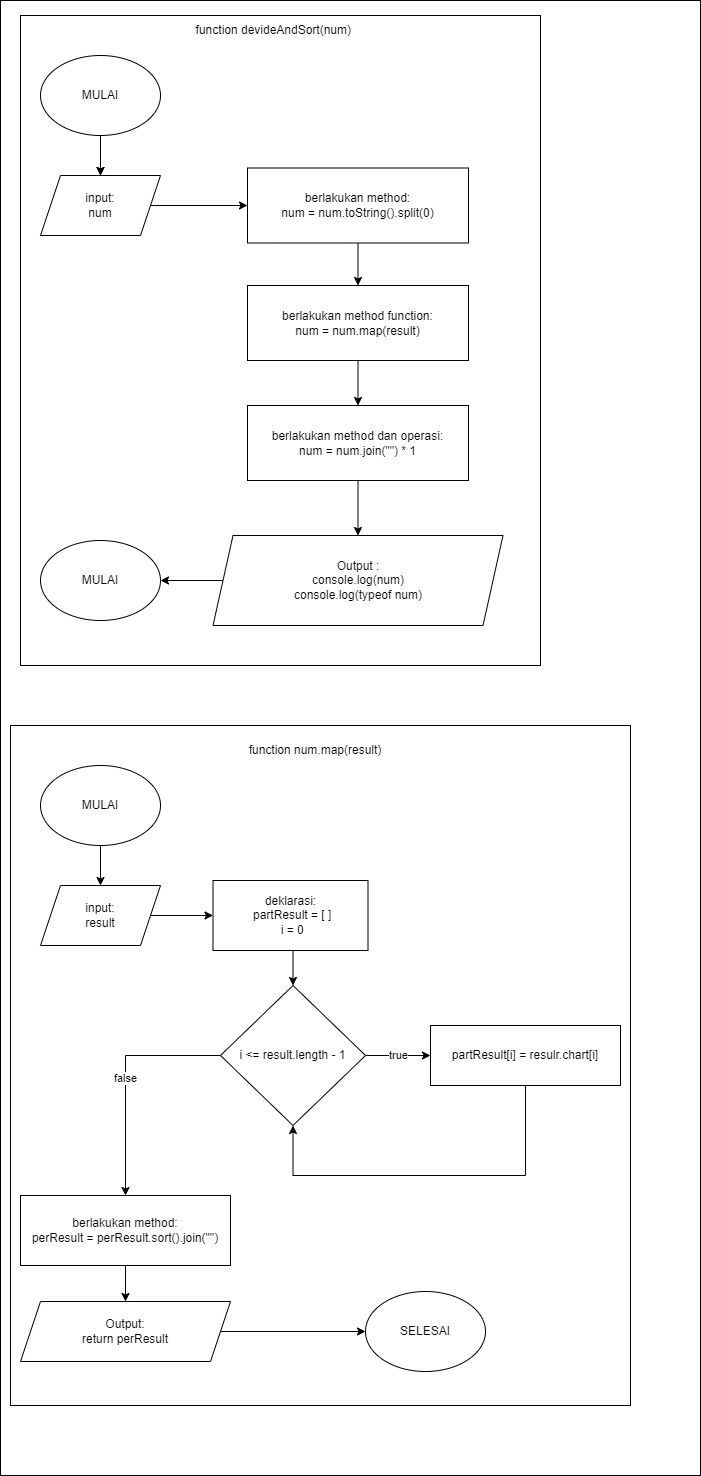

The diagram above was exported from draw.io. Its source (the exported page's mxGraphModel, read from the mxfile embedded in the PNG):
<mxGraphModel dx="1662" dy="729" grid="1" gridSize="10" guides="1" tooltips="1" connect="1" arrows="1" fold="1" page="1" pageScale="1" pageWidth="827" pageHeight="1169" math="0" shadow="0">
  <root>
    <mxCell id="WIyWlLk6GJQsqaUBKTNV-0" />
    <mxCell id="WIyWlLk6GJQsqaUBKTNV-1" parent="WIyWlLk6GJQsqaUBKTNV-0" />
    <mxCell id="cW8FFDUsw_0w4PFTCAcv-36" value="" style="rounded=0;whiteSpace=wrap;html=1;" vertex="1" parent="WIyWlLk6GJQsqaUBKTNV-1">
      <mxGeometry x="40" y="35" width="700" height="1475" as="geometry" />
    </mxCell>
    <mxCell id="cW8FFDUsw_0w4PFTCAcv-34" value="" style="rounded=0;whiteSpace=wrap;html=1;" vertex="1" parent="WIyWlLk6GJQsqaUBKTNV-1">
      <mxGeometry x="50" y="760" width="620" height="680" as="geometry" />
    </mxCell>
    <mxCell id="cW8FFDUsw_0w4PFTCAcv-13" value="" style="rounded=0;whiteSpace=wrap;html=1;" vertex="1" parent="WIyWlLk6GJQsqaUBKTNV-1">
      <mxGeometry x="60" y="50" width="520" height="650" as="geometry" />
    </mxCell>
    <mxCell id="cW8FFDUsw_0w4PFTCAcv-2" style="edgeStyle=orthogonalEdgeStyle;rounded=0;orthogonalLoop=1;jettySize=auto;html=1;exitX=0.5;exitY=1;exitDx=0;exitDy=0;entryX=0.5;entryY=0;entryDx=0;entryDy=0;" edge="1" parent="WIyWlLk6GJQsqaUBKTNV-1" source="cW8FFDUsw_0w4PFTCAcv-0" target="cW8FFDUsw_0w4PFTCAcv-1">
      <mxGeometry relative="1" as="geometry" />
    </mxCell>
    <mxCell id="cW8FFDUsw_0w4PFTCAcv-15" value="" style="edgeStyle=orthogonalEdgeStyle;rounded=0;orthogonalLoop=1;jettySize=auto;html=1;" edge="1" parent="WIyWlLk6GJQsqaUBKTNV-1" source="cW8FFDUsw_0w4PFTCAcv-0" target="cW8FFDUsw_0w4PFTCAcv-1">
      <mxGeometry relative="1" as="geometry" />
    </mxCell>
    <mxCell id="cW8FFDUsw_0w4PFTCAcv-0" value="MULAI" style="ellipse;whiteSpace=wrap;html=1;" vertex="1" parent="WIyWlLk6GJQsqaUBKTNV-1">
      <mxGeometry x="80" y="90" width="120" height="80" as="geometry" />
    </mxCell>
    <mxCell id="cW8FFDUsw_0w4PFTCAcv-4" style="edgeStyle=orthogonalEdgeStyle;rounded=0;orthogonalLoop=1;jettySize=auto;html=1;exitX=1;exitY=0.5;exitDx=0;exitDy=0;entryX=0;entryY=0.5;entryDx=0;entryDy=0;" edge="1" parent="WIyWlLk6GJQsqaUBKTNV-1" source="cW8FFDUsw_0w4PFTCAcv-1" target="cW8FFDUsw_0w4PFTCAcv-3">
      <mxGeometry relative="1" as="geometry" />
    </mxCell>
    <mxCell id="cW8FFDUsw_0w4PFTCAcv-1" value="input:&lt;br&gt;num" style="shape=parallelogram;perimeter=parallelogramPerimeter;whiteSpace=wrap;html=1;fixedSize=1;" vertex="1" parent="WIyWlLk6GJQsqaUBKTNV-1">
      <mxGeometry x="80" y="210" width="120" height="60" as="geometry" />
    </mxCell>
    <mxCell id="cW8FFDUsw_0w4PFTCAcv-6" style="edgeStyle=orthogonalEdgeStyle;rounded=0;orthogonalLoop=1;jettySize=auto;html=1;exitX=0.5;exitY=1;exitDx=0;exitDy=0;entryX=0.5;entryY=0;entryDx=0;entryDy=0;" edge="1" parent="WIyWlLk6GJQsqaUBKTNV-1" source="cW8FFDUsw_0w4PFTCAcv-3" target="cW8FFDUsw_0w4PFTCAcv-5">
      <mxGeometry relative="1" as="geometry" />
    </mxCell>
    <mxCell id="cW8FFDUsw_0w4PFTCAcv-3" value="berlakukan method:&lt;br&gt;num = num.toString().split(0)" style="rounded=0;whiteSpace=wrap;html=1;" vertex="1" parent="WIyWlLk6GJQsqaUBKTNV-1">
      <mxGeometry x="287" y="202.5" width="221" height="75" as="geometry" />
    </mxCell>
    <mxCell id="cW8FFDUsw_0w4PFTCAcv-8" style="edgeStyle=orthogonalEdgeStyle;rounded=0;orthogonalLoop=1;jettySize=auto;html=1;exitX=0.5;exitY=1;exitDx=0;exitDy=0;entryX=0.5;entryY=0;entryDx=0;entryDy=0;" edge="1" parent="WIyWlLk6GJQsqaUBKTNV-1" source="cW8FFDUsw_0w4PFTCAcv-5" target="cW8FFDUsw_0w4PFTCAcv-7">
      <mxGeometry relative="1" as="geometry" />
    </mxCell>
    <mxCell id="cW8FFDUsw_0w4PFTCAcv-5" value="berlakukan method function:&lt;br&gt;num = num.map(result)" style="rounded=0;whiteSpace=wrap;html=1;" vertex="1" parent="WIyWlLk6GJQsqaUBKTNV-1">
      <mxGeometry x="287" y="320" width="221" height="75" as="geometry" />
    </mxCell>
    <mxCell id="cW8FFDUsw_0w4PFTCAcv-10" style="edgeStyle=orthogonalEdgeStyle;rounded=0;orthogonalLoop=1;jettySize=auto;html=1;exitX=0.5;exitY=1;exitDx=0;exitDy=0;entryX=0.5;entryY=0;entryDx=0;entryDy=0;" edge="1" parent="WIyWlLk6GJQsqaUBKTNV-1" source="cW8FFDUsw_0w4PFTCAcv-7" target="cW8FFDUsw_0w4PFTCAcv-9">
      <mxGeometry relative="1" as="geometry" />
    </mxCell>
    <mxCell id="cW8FFDUsw_0w4PFTCAcv-7" value="berlakukan method dan operasi:&lt;br&gt;num = num.join(&quot;&quot;) * 1" style="rounded=0;whiteSpace=wrap;html=1;" vertex="1" parent="WIyWlLk6GJQsqaUBKTNV-1">
      <mxGeometry x="287" y="440" width="221" height="75" as="geometry" />
    </mxCell>
    <mxCell id="cW8FFDUsw_0w4PFTCAcv-12" style="edgeStyle=orthogonalEdgeStyle;rounded=0;orthogonalLoop=1;jettySize=auto;html=1;exitX=0;exitY=0.5;exitDx=0;exitDy=0;entryX=1;entryY=0.5;entryDx=0;entryDy=0;" edge="1" parent="WIyWlLk6GJQsqaUBKTNV-1" source="cW8FFDUsw_0w4PFTCAcv-9" target="cW8FFDUsw_0w4PFTCAcv-11">
      <mxGeometry relative="1" as="geometry" />
    </mxCell>
    <mxCell id="cW8FFDUsw_0w4PFTCAcv-9" value="Output :&lt;br&gt;console.log(num)&lt;br&gt;console.log(typeof num)" style="shape=parallelogram;perimeter=parallelogramPerimeter;whiteSpace=wrap;html=1;fixedSize=1;" vertex="1" parent="WIyWlLk6GJQsqaUBKTNV-1">
      <mxGeometry x="252.5" y="570" width="290" height="90" as="geometry" />
    </mxCell>
    <mxCell id="cW8FFDUsw_0w4PFTCAcv-11" value="MULAI" style="ellipse;whiteSpace=wrap;html=1;" vertex="1" parent="WIyWlLk6GJQsqaUBKTNV-1">
      <mxGeometry x="80" y="575" width="120" height="80" as="geometry" />
    </mxCell>
    <mxCell id="cW8FFDUsw_0w4PFTCAcv-14" value="function devideAndSort(num)&amp;nbsp;" style="text;html=1;strokeColor=none;fillColor=none;align=center;verticalAlign=middle;whiteSpace=wrap;rounded=0;" vertex="1" parent="WIyWlLk6GJQsqaUBKTNV-1">
      <mxGeometry x="130" y="50" width="370" height="30" as="geometry" />
    </mxCell>
    <mxCell id="cW8FFDUsw_0w4PFTCAcv-16" value="" style="edgeStyle=orthogonalEdgeStyle;rounded=0;orthogonalLoop=1;jettySize=auto;html=1;" edge="1" parent="WIyWlLk6GJQsqaUBKTNV-1" source="cW8FFDUsw_0w4PFTCAcv-17" target="cW8FFDUsw_0w4PFTCAcv-18">
      <mxGeometry relative="1" as="geometry" />
    </mxCell>
    <mxCell id="cW8FFDUsw_0w4PFTCAcv-17" value="MULAI" style="ellipse;whiteSpace=wrap;html=1;" vertex="1" parent="WIyWlLk6GJQsqaUBKTNV-1">
      <mxGeometry x="80" y="800" width="120" height="80" as="geometry" />
    </mxCell>
    <mxCell id="cW8FFDUsw_0w4PFTCAcv-20" style="edgeStyle=orthogonalEdgeStyle;rounded=0;orthogonalLoop=1;jettySize=auto;html=1;exitX=1;exitY=0.5;exitDx=0;exitDy=0;" edge="1" parent="WIyWlLk6GJQsqaUBKTNV-1" source="cW8FFDUsw_0w4PFTCAcv-18" target="cW8FFDUsw_0w4PFTCAcv-19">
      <mxGeometry relative="1" as="geometry" />
    </mxCell>
    <mxCell id="cW8FFDUsw_0w4PFTCAcv-18" value="input:&lt;br&gt;result" style="shape=parallelogram;perimeter=parallelogramPerimeter;whiteSpace=wrap;html=1;fixedSize=1;" vertex="1" parent="WIyWlLk6GJQsqaUBKTNV-1">
      <mxGeometry x="80" y="920" width="120" height="60" as="geometry" />
    </mxCell>
    <mxCell id="cW8FFDUsw_0w4PFTCAcv-24" style="edgeStyle=orthogonalEdgeStyle;rounded=0;orthogonalLoop=1;jettySize=auto;html=1;exitX=0.5;exitY=1;exitDx=0;exitDy=0;entryX=0.5;entryY=0;entryDx=0;entryDy=0;" edge="1" parent="WIyWlLk6GJQsqaUBKTNV-1" source="cW8FFDUsw_0w4PFTCAcv-19" target="cW8FFDUsw_0w4PFTCAcv-21">
      <mxGeometry relative="1" as="geometry" />
    </mxCell>
    <mxCell id="cW8FFDUsw_0w4PFTCAcv-19" value="deklarasi:&lt;br&gt;&amp;nbsp;partResult = [ ]&lt;br&gt;&amp;nbsp;i = 0" style="rounded=0;whiteSpace=wrap;html=1;" vertex="1" parent="WIyWlLk6GJQsqaUBKTNV-1">
      <mxGeometry x="252.5" y="915" width="155" height="70" as="geometry" />
    </mxCell>
    <mxCell id="cW8FFDUsw_0w4PFTCAcv-25" value="true" style="edgeStyle=orthogonalEdgeStyle;rounded=0;orthogonalLoop=1;jettySize=auto;html=1;exitX=1;exitY=0.5;exitDx=0;exitDy=0;entryX=0;entryY=0.5;entryDx=0;entryDy=0;" edge="1" parent="WIyWlLk6GJQsqaUBKTNV-1" source="cW8FFDUsw_0w4PFTCAcv-21" target="cW8FFDUsw_0w4PFTCAcv-22">
      <mxGeometry relative="1" as="geometry" />
    </mxCell>
    <mxCell id="cW8FFDUsw_0w4PFTCAcv-27" value="false" style="edgeStyle=orthogonalEdgeStyle;rounded=0;orthogonalLoop=1;jettySize=auto;html=1;exitX=0;exitY=0.5;exitDx=0;exitDy=0;entryX=0.5;entryY=0;entryDx=0;entryDy=0;" edge="1" parent="WIyWlLk6GJQsqaUBKTNV-1" source="cW8FFDUsw_0w4PFTCAcv-21" target="cW8FFDUsw_0w4PFTCAcv-23">
      <mxGeometry relative="1" as="geometry" />
    </mxCell>
    <mxCell id="cW8FFDUsw_0w4PFTCAcv-21" value="i &amp;lt;= result.length - 1" style="rhombus;whiteSpace=wrap;html=1;" vertex="1" parent="WIyWlLk6GJQsqaUBKTNV-1">
      <mxGeometry x="260" y="1020" width="145" height="140" as="geometry" />
    </mxCell>
    <mxCell id="cW8FFDUsw_0w4PFTCAcv-28" style="edgeStyle=orthogonalEdgeStyle;rounded=0;orthogonalLoop=1;jettySize=auto;html=1;exitX=0.5;exitY=1;exitDx=0;exitDy=0;entryX=0.5;entryY=1;entryDx=0;entryDy=0;" edge="1" parent="WIyWlLk6GJQsqaUBKTNV-1" source="cW8FFDUsw_0w4PFTCAcv-22" target="cW8FFDUsw_0w4PFTCAcv-21">
      <mxGeometry relative="1" as="geometry">
        <Array as="points">
          <mxPoint x="565" y="1210" />
          <mxPoint x="333" y="1210" />
        </Array>
      </mxGeometry>
    </mxCell>
    <mxCell id="cW8FFDUsw_0w4PFTCAcv-22" value="partResult[i] = resulr.chart[i]" style="rounded=0;whiteSpace=wrap;html=1;" vertex="1" parent="WIyWlLk6GJQsqaUBKTNV-1">
      <mxGeometry x="470" y="1060" width="190" height="60" as="geometry" />
    </mxCell>
    <mxCell id="cW8FFDUsw_0w4PFTCAcv-32" style="edgeStyle=orthogonalEdgeStyle;rounded=0;orthogonalLoop=1;jettySize=auto;html=1;exitX=0.5;exitY=1;exitDx=0;exitDy=0;entryX=0.5;entryY=0;entryDx=0;entryDy=0;" edge="1" parent="WIyWlLk6GJQsqaUBKTNV-1" source="cW8FFDUsw_0w4PFTCAcv-23" target="cW8FFDUsw_0w4PFTCAcv-30">
      <mxGeometry relative="1" as="geometry" />
    </mxCell>
    <mxCell id="cW8FFDUsw_0w4PFTCAcv-23" value="berlakukan method:&lt;br&gt;perResult = perResult.sort().join(&quot;&quot;)" style="rounded=0;whiteSpace=wrap;html=1;" vertex="1" parent="WIyWlLk6GJQsqaUBKTNV-1">
      <mxGeometry x="60" y="1230" width="210" height="70" as="geometry" />
    </mxCell>
    <mxCell id="cW8FFDUsw_0w4PFTCAcv-33" style="edgeStyle=orthogonalEdgeStyle;rounded=0;orthogonalLoop=1;jettySize=auto;html=1;exitX=1;exitY=0.5;exitDx=0;exitDy=0;entryX=0;entryY=0.5;entryDx=0;entryDy=0;" edge="1" parent="WIyWlLk6GJQsqaUBKTNV-1" source="cW8FFDUsw_0w4PFTCAcv-30" target="cW8FFDUsw_0w4PFTCAcv-31">
      <mxGeometry relative="1" as="geometry" />
    </mxCell>
    <mxCell id="cW8FFDUsw_0w4PFTCAcv-30" value="Output:&lt;br&gt;return perResult" style="shape=parallelogram;perimeter=parallelogramPerimeter;whiteSpace=wrap;html=1;fixedSize=1;" vertex="1" parent="WIyWlLk6GJQsqaUBKTNV-1">
      <mxGeometry x="60" y="1336" width="210" height="60" as="geometry" />
    </mxCell>
    <mxCell id="cW8FFDUsw_0w4PFTCAcv-31" value="SELESAI" style="ellipse;whiteSpace=wrap;html=1;" vertex="1" parent="WIyWlLk6GJQsqaUBKTNV-1">
      <mxGeometry x="405" y="1326" width="120" height="80" as="geometry" />
    </mxCell>
    <mxCell id="cW8FFDUsw_0w4PFTCAcv-35" value="function num.map(result)" style="text;html=1;strokeColor=none;fillColor=none;align=center;verticalAlign=middle;whiteSpace=wrap;rounded=0;" vertex="1" parent="WIyWlLk6GJQsqaUBKTNV-1">
      <mxGeometry x="220" y="770" width="270" height="30" as="geometry" />
    </mxCell>
  </root>
</mxGraphModel>